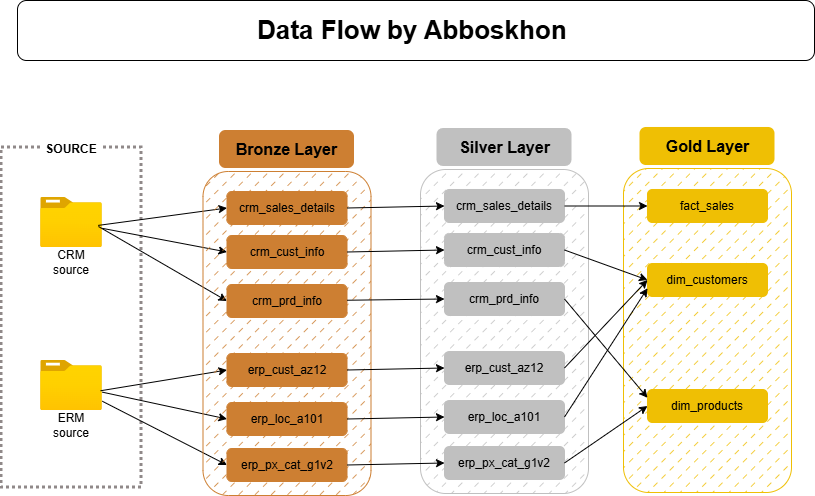

The diagram above was exported from draw.io. Its source (the exported page's mxGraphModel, read from the mxfile embedded in the PNG):
<mxGraphModel dx="1303" dy="659" grid="0" gridSize="10" guides="1" tooltips="1" connect="1" arrows="1" fold="1" page="1" pageScale="1" pageWidth="1169" pageHeight="827" math="0" shadow="0">
  <root>
    <mxCell id="0" />
    <mxCell id="1" parent="0" />
    <mxCell id="Nw4rbQ5IoHcmvjK63vaJ-74" connectable="0" parent="1" style="group" value="" vertex="1">
      <mxGeometry height="367" width="790" x="211" y="230" as="geometry" />
    </mxCell>
    <mxCell id="Nw4rbQ5IoHcmvjK63vaJ-2" parent="Nw4rbQ5IoHcmvjK63vaJ-74" style="rounded=0;whiteSpace=wrap;html=1;fillColor=none;strokeWidth=3;dashed=1;dashPattern=1 1;strokeColor=light-dark(#908989, #ededed);" value="" vertex="1">
      <mxGeometry height="340" width="140" y="19" as="geometry" />
    </mxCell>
    <mxCell id="Nw4rbQ5IoHcmvjK63vaJ-75" connectable="0" parent="Nw4rbQ5IoHcmvjK63vaJ-74" style="group" value="" vertex="1">
      <mxGeometry height="367" width="750.81" x="39.19" as="geometry" />
    </mxCell>
    <mxCell id="Nw4rbQ5IoHcmvjK63vaJ-3" parent="Nw4rbQ5IoHcmvjK63vaJ-75" style="image;aspect=fixed;html=1;points=[];align=center;fontSize=12;image=img/lib/azure2/general/Folder_Blank.svg;" value="" vertex="1">
      <mxGeometry height="50" width="61.61" y="69" as="geometry" />
    </mxCell>
    <mxCell id="Nw4rbQ5IoHcmvjK63vaJ-4" parent="Nw4rbQ5IoHcmvjK63vaJ-75" style="image;aspect=fixed;html=1;points=[];align=center;fontSize=12;image=img/lib/azure2/general/Folder_Blank.svg;" value="" vertex="1">
      <mxGeometry height="50" width="61.61" y="232" as="geometry" />
    </mxCell>
    <mxCell id="Nw4rbQ5IoHcmvjK63vaJ-5" parent="Nw4rbQ5IoHcmvjK63vaJ-75" style="text;html=1;whiteSpace=wrap;strokeColor=none;fillColor=none;align=center;verticalAlign=middle;rounded=0;" value="CRM source" vertex="1">
      <mxGeometry height="30" width="60" x="0.8100000000000023" y="119" as="geometry" />
    </mxCell>
    <mxCell id="Nw4rbQ5IoHcmvjK63vaJ-6" parent="Nw4rbQ5IoHcmvjK63vaJ-75" style="text;html=1;whiteSpace=wrap;strokeColor=none;fillColor=none;align=center;verticalAlign=middle;rounded=0;" value="ERM source" vertex="1">
      <mxGeometry height="30" width="60" x="0.8100000000000023" y="282" as="geometry" />
    </mxCell>
    <mxCell id="Nw4rbQ5IoHcmvjK63vaJ-7" parent="Nw4rbQ5IoHcmvjK63vaJ-75" style="text;html=1;whiteSpace=wrap;strokeColor=none;fillColor=default;align=center;verticalAlign=middle;rounded=0;" value="&lt;b&gt;SOURCE&lt;/b&gt;" vertex="1">
      <mxGeometry height="30" width="60" x="0.8100000000000023" y="6" as="geometry" />
    </mxCell>
    <mxCell id="Nw4rbQ5IoHcmvjK63vaJ-17" edge="1" parent="Nw4rbQ5IoHcmvjK63vaJ-75" source="Nw4rbQ5IoHcmvjK63vaJ-4" style="endArrow=classic;html=1;rounded=0;exitX=0.972;exitY=0.605;exitDx=0;exitDy=0;exitPerimeter=0;entryX=0;entryY=0.5;entryDx=0;entryDy=0;" target="Nw4rbQ5IoHcmvjK63vaJ-13" value="">
      <mxGeometry height="50" relative="1" width="50" as="geometry">
        <mxPoint x="56.81" y="338" as="sourcePoint" />
        <mxPoint x="106.81" y="288" as="targetPoint" />
      </mxGeometry>
    </mxCell>
    <mxCell id="Nw4rbQ5IoHcmvjK63vaJ-18" edge="1" parent="Nw4rbQ5IoHcmvjK63vaJ-75" source="Nw4rbQ5IoHcmvjK63vaJ-4" style="endArrow=classic;html=1;rounded=0;entryX=0;entryY=0.5;entryDx=0;entryDy=0;" target="Nw4rbQ5IoHcmvjK63vaJ-14" value="">
      <mxGeometry height="50" relative="1" width="50" as="geometry">
        <mxPoint x="64.81" y="264" as="sourcePoint" />
        <mxPoint x="137.81" y="271" as="targetPoint" />
      </mxGeometry>
    </mxCell>
    <mxCell id="Nw4rbQ5IoHcmvjK63vaJ-19" edge="1" parent="Nw4rbQ5IoHcmvjK63vaJ-75" source="Nw4rbQ5IoHcmvjK63vaJ-4" style="endArrow=classic;html=1;rounded=0;entryX=0;entryY=0.5;entryDx=0;entryDy=0;" target="Nw4rbQ5IoHcmvjK63vaJ-15" value="">
      <mxGeometry height="50" relative="1" width="50" as="geometry">
        <mxPoint x="120.81" y="324" as="sourcePoint" />
        <mxPoint x="170.81" y="274" as="targetPoint" />
      </mxGeometry>
    </mxCell>
    <mxCell id="Nw4rbQ5IoHcmvjK63vaJ-21" edge="1" parent="Nw4rbQ5IoHcmvjK63vaJ-75" source="Nw4rbQ5IoHcmvjK63vaJ-3" style="endArrow=classic;html=1;rounded=0;entryX=0;entryY=0.5;entryDx=0;entryDy=0;" target="Nw4rbQ5IoHcmvjK63vaJ-11" value="">
      <mxGeometry height="50" relative="1" width="50" as="geometry">
        <mxPoint x="388.81" y="253" as="sourcePoint" />
        <mxPoint x="438.81" y="203" as="targetPoint" />
      </mxGeometry>
    </mxCell>
    <mxCell id="Nw4rbQ5IoHcmvjK63vaJ-22" edge="1" parent="Nw4rbQ5IoHcmvjK63vaJ-75" source="Nw4rbQ5IoHcmvjK63vaJ-3" style="endArrow=classic;html=1;rounded=0;exitX=0.934;exitY=0.558;exitDx=0;exitDy=0;exitPerimeter=0;entryX=0;entryY=0.5;entryDx=0;entryDy=0;" target="Nw4rbQ5IoHcmvjK63vaJ-10" value="">
      <mxGeometry height="50" relative="1" width="50" as="geometry">
        <mxPoint x="329.81" y="300" as="sourcePoint" />
        <mxPoint x="379.81" y="250" as="targetPoint" />
      </mxGeometry>
    </mxCell>
    <mxCell id="Nw4rbQ5IoHcmvjK63vaJ-23" edge="1" parent="Nw4rbQ5IoHcmvjK63vaJ-75" source="Nw4rbQ5IoHcmvjK63vaJ-3" style="endArrow=classic;html=1;rounded=0;exitX=0.938;exitY=0.58;exitDx=0;exitDy=0;exitPerimeter=0;entryX=0;entryY=0.5;entryDx=0;entryDy=0;" target="Nw4rbQ5IoHcmvjK63vaJ-12" value="">
      <mxGeometry height="50" relative="1" width="50" as="geometry">
        <mxPoint x="208.81" y="145" as="sourcePoint" />
        <mxPoint x="258.81" y="95" as="targetPoint" />
      </mxGeometry>
    </mxCell>
    <mxCell id="Nw4rbQ5IoHcmvjK63vaJ-41" connectable="0" parent="Nw4rbQ5IoHcmvjK63vaJ-75" style="group" value="" vertex="1">
      <mxGeometry height="364" width="168" x="162.31" y="3" as="geometry" />
    </mxCell>
    <mxCell id="Nw4rbQ5IoHcmvjK63vaJ-8" parent="Nw4rbQ5IoHcmvjK63vaJ-41" style="rounded=1;whiteSpace=wrap;html=1;fillColor=#CD7F32;strokeWidth=2;strokeColor=#CD7F32;" value="&lt;font style=&quot;font-size: 16px;&quot;&gt;&lt;b&gt;Bronze Layer&lt;/b&gt;&lt;/font&gt;" vertex="1">
      <mxGeometry height="36" width="133" x="17.5" as="geometry" />
    </mxCell>
    <mxCell id="Nw4rbQ5IoHcmvjK63vaJ-9" parent="Nw4rbQ5IoHcmvjK63vaJ-41" style="rounded=1;whiteSpace=wrap;html=1;fillStyle=dashed;fillColor=#CD7F32;strokeWidth=1;strokeColor=#CD7F32;" value="" vertex="1">
      <mxGeometry height="324" width="168" y="40" as="geometry" />
    </mxCell>
    <mxCell id="Nw4rbQ5IoHcmvjK63vaJ-10" parent="Nw4rbQ5IoHcmvjK63vaJ-41" style="rounded=1;whiteSpace=wrap;html=1;strokeColor=#CD7F32;fillStyle=solid;fillColor=#CD7F32;" value="crm_sales_details" vertex="1">
      <mxGeometry height="33" width="120" x="24" y="60" as="geometry" />
    </mxCell>
    <mxCell id="Nw4rbQ5IoHcmvjK63vaJ-11" parent="Nw4rbQ5IoHcmvjK63vaJ-41" style="rounded=1;whiteSpace=wrap;html=1;strokeColor=#CD7F32;fillStyle=solid;fillColor=#CD7F32;" value="crm_cust_info" vertex="1">
      <mxGeometry height="33" width="120" x="24" y="104" as="geometry" />
    </mxCell>
    <mxCell id="Nw4rbQ5IoHcmvjK63vaJ-12" parent="Nw4rbQ5IoHcmvjK63vaJ-41" style="rounded=1;whiteSpace=wrap;html=1;strokeColor=#CD7F32;fillStyle=solid;fillColor=#CD7F32;" value="crm_prd_info" vertex="1">
      <mxGeometry height="33" width="120" x="24" y="153" as="geometry" />
    </mxCell>
    <mxCell id="Nw4rbQ5IoHcmvjK63vaJ-13" parent="Nw4rbQ5IoHcmvjK63vaJ-41" style="rounded=1;whiteSpace=wrap;html=1;strokeColor=#CD7F32;fillStyle=solid;fillColor=#CD7F32;" value="erp_cust_az12" vertex="1">
      <mxGeometry height="33" width="120" x="24" y="222" as="geometry" />
    </mxCell>
    <mxCell id="Nw4rbQ5IoHcmvjK63vaJ-14" parent="Nw4rbQ5IoHcmvjK63vaJ-41" style="rounded=1;whiteSpace=wrap;html=1;strokeColor=#CD7F32;fillStyle=solid;fillColor=#CD7F32;" value="erp_loc_a101" vertex="1">
      <mxGeometry height="33" width="120" x="24" y="271" as="geometry" />
    </mxCell>
    <mxCell id="Nw4rbQ5IoHcmvjK63vaJ-15" parent="Nw4rbQ5IoHcmvjK63vaJ-41" style="rounded=1;whiteSpace=wrap;html=1;strokeColor=#CD7F32;fillStyle=solid;fillColor=#CD7F32;" value="erp_px_cat_g1v2" vertex="1">
      <mxGeometry height="33" width="120" x="24" y="317" as="geometry" />
    </mxCell>
    <mxCell id="Nw4rbQ5IoHcmvjK63vaJ-42" connectable="0" parent="Nw4rbQ5IoHcmvjK63vaJ-75" style="group" value="" vertex="1">
      <mxGeometry height="364" width="168" x="379.81" y="1" as="geometry" />
    </mxCell>
    <mxCell id="Nw4rbQ5IoHcmvjK63vaJ-43" parent="Nw4rbQ5IoHcmvjK63vaJ-42" style="rounded=1;whiteSpace=wrap;html=1;fillColor=#C0C0C0;strokeWidth=2;strokeColor=#C0C0C0;" value="&lt;font style=&quot;font-size: 16px;&quot;&gt;&lt;b&gt;Silver Layer&lt;/b&gt;&lt;/font&gt;" vertex="1">
      <mxGeometry height="36" width="133" x="17.5" as="geometry" />
    </mxCell>
    <mxCell id="Nw4rbQ5IoHcmvjK63vaJ-44" parent="Nw4rbQ5IoHcmvjK63vaJ-42" style="rounded=1;whiteSpace=wrap;html=1;fillStyle=dashed;fillColor=#C0C0C0;strokeWidth=1;strokeColor=#C0C0C0;" value="" vertex="1">
      <mxGeometry height="324" width="168" y="40" as="geometry" />
    </mxCell>
    <mxCell id="Nw4rbQ5IoHcmvjK63vaJ-45" parent="Nw4rbQ5IoHcmvjK63vaJ-42" style="rounded=1;whiteSpace=wrap;html=1;strokeColor=#C0C0C0;fillStyle=solid;fillColor=#C0C0C0;" value="crm_sales_details" vertex="1">
      <mxGeometry height="33" width="120" x="24" y="60" as="geometry" />
    </mxCell>
    <mxCell id="Nw4rbQ5IoHcmvjK63vaJ-46" parent="Nw4rbQ5IoHcmvjK63vaJ-42" style="rounded=1;whiteSpace=wrap;html=1;strokeColor=#C0C0C0;fillStyle=solid;fillColor=#C0C0C0;" value="crm_cust_info" vertex="1">
      <mxGeometry height="33" width="120" x="24" y="104" as="geometry" />
    </mxCell>
    <mxCell id="Nw4rbQ5IoHcmvjK63vaJ-47" parent="Nw4rbQ5IoHcmvjK63vaJ-42" style="rounded=1;whiteSpace=wrap;html=1;strokeColor=#C0C0C0;fillStyle=solid;fillColor=#C0C0C0;" value="crm_prd_info" vertex="1">
      <mxGeometry height="33" width="120" x="24" y="153" as="geometry" />
    </mxCell>
    <mxCell id="Nw4rbQ5IoHcmvjK63vaJ-48" parent="Nw4rbQ5IoHcmvjK63vaJ-42" style="rounded=1;whiteSpace=wrap;html=1;strokeColor=#C0C0C0;fillStyle=solid;fillColor=#C0C0C0;" value="erp_cust_az12" vertex="1">
      <mxGeometry height="33" width="120" x="24" y="222" as="geometry" />
    </mxCell>
    <mxCell id="Nw4rbQ5IoHcmvjK63vaJ-49" parent="Nw4rbQ5IoHcmvjK63vaJ-42" style="rounded=1;whiteSpace=wrap;html=1;strokeColor=#C0C0C0;fillStyle=solid;fillColor=#C0C0C0;" value="erp_loc_a101" vertex="1">
      <mxGeometry height="33" width="120" x="24" y="271" as="geometry" />
    </mxCell>
    <mxCell id="Nw4rbQ5IoHcmvjK63vaJ-50" parent="Nw4rbQ5IoHcmvjK63vaJ-42" style="rounded=1;whiteSpace=wrap;html=1;strokeColor=#C0C0C0;fillStyle=solid;fillColor=#C0C0C0;" value="erp_px_cat_g1v2" vertex="1">
      <mxGeometry height="33" width="120" x="24" y="317" as="geometry" />
    </mxCell>
    <mxCell id="Nw4rbQ5IoHcmvjK63vaJ-51" edge="1" parent="Nw4rbQ5IoHcmvjK63vaJ-75" source="Nw4rbQ5IoHcmvjK63vaJ-10" style="endArrow=classic;html=1;rounded=0;exitX=1;exitY=0.5;exitDx=0;exitDy=0;entryX=0;entryY=0.5;entryDx=0;entryDy=0;" target="Nw4rbQ5IoHcmvjK63vaJ-45" value="">
      <mxGeometry height="50" relative="1" width="50" as="geometry">
        <mxPoint x="336.81" y="207" as="sourcePoint" />
        <mxPoint x="386.81" y="157" as="targetPoint" />
      </mxGeometry>
    </mxCell>
    <mxCell id="Nw4rbQ5IoHcmvjK63vaJ-53" edge="1" parent="Nw4rbQ5IoHcmvjK63vaJ-75" source="Nw4rbQ5IoHcmvjK63vaJ-11" style="endArrow=classic;html=1;rounded=0;exitX=1;exitY=0.5;exitDx=0;exitDy=0;entryX=0;entryY=0.5;entryDx=0;entryDy=0;" target="Nw4rbQ5IoHcmvjK63vaJ-46" value="">
      <mxGeometry height="50" relative="1" width="50" as="geometry">
        <mxPoint x="345.81" y="77" as="sourcePoint" />
        <mxPoint x="441.81" y="74" as="targetPoint" />
      </mxGeometry>
    </mxCell>
    <mxCell id="Nw4rbQ5IoHcmvjK63vaJ-54" edge="1" parent="Nw4rbQ5IoHcmvjK63vaJ-75" source="Nw4rbQ5IoHcmvjK63vaJ-12" style="endArrow=classic;html=1;rounded=0;entryX=0;entryY=0.5;entryDx=0;entryDy=0;" target="Nw4rbQ5IoHcmvjK63vaJ-47" value="">
      <mxGeometry height="50" relative="1" width="50" as="geometry">
        <mxPoint x="353.81" y="165" as="sourcePoint" />
        <mxPoint x="449.81" y="162" as="targetPoint" />
      </mxGeometry>
    </mxCell>
    <mxCell id="Nw4rbQ5IoHcmvjK63vaJ-55" edge="1" parent="Nw4rbQ5IoHcmvjK63vaJ-75" source="Nw4rbQ5IoHcmvjK63vaJ-13" style="endArrow=classic;html=1;rounded=0;entryX=0;entryY=0.5;entryDx=0;entryDy=0;exitX=1;exitY=0.5;exitDx=0;exitDy=0;" target="Nw4rbQ5IoHcmvjK63vaJ-48" value="">
      <mxGeometry height="50" relative="1" width="50" as="geometry">
        <mxPoint x="389.81" y="232" as="sourcePoint" />
        <mxPoint x="485.81" y="231" as="targetPoint" />
      </mxGeometry>
    </mxCell>
    <mxCell id="Nw4rbQ5IoHcmvjK63vaJ-57" edge="1" parent="Nw4rbQ5IoHcmvjK63vaJ-75" source="Nw4rbQ5IoHcmvjK63vaJ-14" style="endArrow=classic;html=1;rounded=0;entryX=0;entryY=0.5;entryDx=0;entryDy=0;exitX=1;exitY=0.5;exitDx=0;exitDy=0;" target="Nw4rbQ5IoHcmvjK63vaJ-49" value="">
      <mxGeometry height="50" relative="1" width="50" as="geometry">
        <mxPoint x="309.81" y="247" as="sourcePoint" />
        <mxPoint x="405.81" y="244" as="targetPoint" />
      </mxGeometry>
    </mxCell>
    <mxCell id="Nw4rbQ5IoHcmvjK63vaJ-58" edge="1" parent="Nw4rbQ5IoHcmvjK63vaJ-75" source="Nw4rbQ5IoHcmvjK63vaJ-15" style="endArrow=classic;html=1;rounded=0;entryX=0;entryY=0.5;entryDx=0;entryDy=0;exitX=1;exitY=0.5;exitDx=0;exitDy=0;" target="Nw4rbQ5IoHcmvjK63vaJ-50" value="">
      <mxGeometry height="50" relative="1" width="50" as="geometry">
        <mxPoint x="363.81" y="341" as="sourcePoint" />
        <mxPoint x="459.81" y="338" as="targetPoint" />
      </mxGeometry>
    </mxCell>
    <mxCell id="Nw4rbQ5IoHcmvjK63vaJ-59" connectable="0" parent="Nw4rbQ5IoHcmvjK63vaJ-75" style="group" value="" vertex="1">
      <mxGeometry height="364" width="168" x="582.81" as="geometry" />
    </mxCell>
    <mxCell id="Nw4rbQ5IoHcmvjK63vaJ-60" parent="Nw4rbQ5IoHcmvjK63vaJ-59" style="rounded=1;whiteSpace=wrap;html=1;fillColor=#EFBF04;strokeWidth=2;strokeColor=#EFBF04;" value="&lt;font style=&quot;font-size: 16px;&quot;&gt;&lt;b&gt;Gold Layer&lt;/b&gt;&lt;/font&gt;" vertex="1">
      <mxGeometry height="36" width="133" x="17.5" as="geometry" />
    </mxCell>
    <mxCell id="Nw4rbQ5IoHcmvjK63vaJ-61" parent="Nw4rbQ5IoHcmvjK63vaJ-59" style="rounded=1;whiteSpace=wrap;html=1;fillStyle=dashed;fillColor=#EFBF04;strokeWidth=1;strokeColor=#EFBF04;" value="" vertex="1">
      <mxGeometry height="324" width="168" y="40" as="geometry" />
    </mxCell>
    <mxCell id="Nw4rbQ5IoHcmvjK63vaJ-62" parent="Nw4rbQ5IoHcmvjK63vaJ-59" style="rounded=1;whiteSpace=wrap;html=1;strokeColor=#EFBF04;fillStyle=solid;fillColor=#EFBF04;" value="fact_sales" vertex="1">
      <mxGeometry height="33" width="120" x="24" y="61" as="geometry" />
    </mxCell>
    <mxCell id="Nw4rbQ5IoHcmvjK63vaJ-65" parent="Nw4rbQ5IoHcmvjK63vaJ-59" style="rounded=1;whiteSpace=wrap;html=1;strokeColor=#EFBF04;fillStyle=solid;fillColor=#EFBF04;" value="dim_customers" vertex="1">
      <mxGeometry height="33" width="120" x="24" y="135" as="geometry" />
    </mxCell>
    <mxCell id="Nw4rbQ5IoHcmvjK63vaJ-67" parent="Nw4rbQ5IoHcmvjK63vaJ-59" style="rounded=1;whiteSpace=wrap;html=1;strokeColor=#EFBF04;fillStyle=solid;fillColor=#EFBF04;" value="dim_products" vertex="1">
      <mxGeometry height="33" width="120" x="24" y="261" as="geometry" />
    </mxCell>
    <mxCell id="Nw4rbQ5IoHcmvjK63vaJ-68" edge="1" parent="Nw4rbQ5IoHcmvjK63vaJ-75" source="Nw4rbQ5IoHcmvjK63vaJ-45" style="endArrow=classic;html=1;rounded=0;exitX=1;exitY=0.5;exitDx=0;exitDy=0;entryX=0;entryY=0.5;entryDx=0;entryDy=0;" target="Nw4rbQ5IoHcmvjK63vaJ-62" value="">
      <mxGeometry height="50" relative="1" width="50" as="geometry">
        <mxPoint x="336.81" y="217" as="sourcePoint" />
        <mxPoint x="386.81" y="167" as="targetPoint" />
      </mxGeometry>
    </mxCell>
    <mxCell id="Nw4rbQ5IoHcmvjK63vaJ-69" edge="1" parent="Nw4rbQ5IoHcmvjK63vaJ-75" source="Nw4rbQ5IoHcmvjK63vaJ-46" style="endArrow=classic;html=1;rounded=0;exitX=1;exitY=0.5;exitDx=0;exitDy=0;entryX=0;entryY=0.5;entryDx=0;entryDy=0;" target="Nw4rbQ5IoHcmvjK63vaJ-65" value="">
      <mxGeometry height="50" relative="1" width="50" as="geometry">
        <mxPoint x="540.81" y="193" as="sourcePoint" />
        <mxPoint x="590.81" y="143" as="targetPoint" />
      </mxGeometry>
    </mxCell>
    <mxCell id="Nw4rbQ5IoHcmvjK63vaJ-70" edge="1" parent="Nw4rbQ5IoHcmvjK63vaJ-75" source="Nw4rbQ5IoHcmvjK63vaJ-48" style="endArrow=classic;html=1;rounded=0;exitX=1;exitY=0.5;exitDx=0;exitDy=0;entryX=0;entryY=0.5;entryDx=0;entryDy=0;" target="Nw4rbQ5IoHcmvjK63vaJ-65" value="">
      <mxGeometry height="50" relative="1" width="50" as="geometry">
        <mxPoint x="513.81" y="267" as="sourcePoint" />
        <mxPoint x="596.81" y="297" as="targetPoint" />
      </mxGeometry>
    </mxCell>
    <mxCell id="Nw4rbQ5IoHcmvjK63vaJ-71" edge="1" parent="Nw4rbQ5IoHcmvjK63vaJ-75" source="Nw4rbQ5IoHcmvjK63vaJ-49" style="endArrow=classic;html=1;rounded=0;exitX=1;exitY=0.5;exitDx=0;exitDy=0;entryX=0;entryY=0.75;entryDx=0;entryDy=0;" target="Nw4rbQ5IoHcmvjK63vaJ-65" value="">
      <mxGeometry height="50" relative="1" width="50" as="geometry">
        <mxPoint x="545.81" y="364" as="sourcePoint" />
        <mxPoint x="628.81" y="276" as="targetPoint" />
      </mxGeometry>
    </mxCell>
    <mxCell id="Nw4rbQ5IoHcmvjK63vaJ-72" edge="1" parent="Nw4rbQ5IoHcmvjK63vaJ-75" source="Nw4rbQ5IoHcmvjK63vaJ-47" style="endArrow=classic;html=1;rounded=0;exitX=1;exitY=0.5;exitDx=0;exitDy=0;entryX=0;entryY=0.25;entryDx=0;entryDy=0;" target="Nw4rbQ5IoHcmvjK63vaJ-67" value="">
      <mxGeometry height="50" relative="1" width="50" as="geometry">
        <mxPoint x="609.81" y="211" as="sourcePoint" />
        <mxPoint x="692.81" y="123" as="targetPoint" />
      </mxGeometry>
    </mxCell>
    <mxCell id="Nw4rbQ5IoHcmvjK63vaJ-73" edge="1" parent="Nw4rbQ5IoHcmvjK63vaJ-75" source="Nw4rbQ5IoHcmvjK63vaJ-50" style="endArrow=classic;html=1;rounded=0;exitX=1;exitY=0.5;exitDx=0;exitDy=0;entryX=0;entryY=0.5;entryDx=0;entryDy=0;" target="Nw4rbQ5IoHcmvjK63vaJ-67" value="">
      <mxGeometry height="50" relative="1" width="50" as="geometry">
        <mxPoint x="601.81" y="267" as="sourcePoint" />
        <mxPoint x="684.81" y="365" as="targetPoint" />
      </mxGeometry>
    </mxCell>
    <mxCell id="Nw4rbQ5IoHcmvjK63vaJ-76" parent="1" style="rounded=1;whiteSpace=wrap;html=1;" value="&lt;font style=&quot;font-size: 26px;&quot;&gt;&lt;b&gt;Data Flow by Abboskhon&amp;nbsp;&lt;/b&gt;&lt;/font&gt;" vertex="1">
      <mxGeometry height="60" width="797" x="227" y="102" as="geometry" />
    </mxCell>
  </root>
</mxGraphModel>